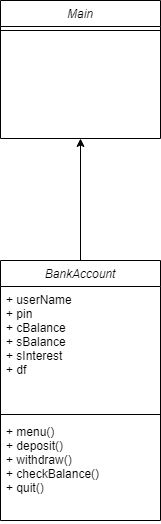

The diagram above was exported from draw.io. Its source (the exported page's mxGraphModel, read from the mxfile embedded in the PNG):
<mxGraphModel dx="2033" dy="1126" grid="1" gridSize="10" guides="1" tooltips="1" connect="1" arrows="1" fold="1" page="1" pageScale="1" pageWidth="827" pageHeight="1169" math="0" shadow="0">
  <root>
    <mxCell id="WIyWlLk6GJQsqaUBKTNV-0" />
    <mxCell id="WIyWlLk6GJQsqaUBKTNV-1" parent="WIyWlLk6GJQsqaUBKTNV-0" />
    <mxCell id="zkfFHV4jXpPFQw0GAbJ--0" value="Main" style="swimlane;fontStyle=2;align=center;verticalAlign=top;childLayout=stackLayout;horizontal=1;startSize=26;horizontalStack=0;resizeParent=1;resizeLast=0;collapsible=1;marginBottom=0;rounded=0;shadow=0;strokeWidth=1;" parent="WIyWlLk6GJQsqaUBKTNV-1" vertex="1">
      <mxGeometry x="220" y="120" width="160" height="138" as="geometry">
        <mxRectangle x="230" y="140" width="160" height="26" as="alternateBounds" />
      </mxGeometry>
    </mxCell>
    <mxCell id="zkfFHV4jXpPFQw0GAbJ--4" value="" style="line;html=1;strokeWidth=1;align=left;verticalAlign=middle;spacingTop=-1;spacingLeft=3;spacingRight=3;rotatable=0;labelPosition=right;points=[];portConstraint=eastwest;" parent="zkfFHV4jXpPFQw0GAbJ--0" vertex="1">
      <mxGeometry y="26" width="160" height="8" as="geometry" />
    </mxCell>
    <mxCell id="9riCbb4vmOdadQhjVURC-3" value="BankAccount" style="swimlane;fontStyle=2;align=center;verticalAlign=top;childLayout=stackLayout;horizontal=1;startSize=26;horizontalStack=0;resizeParent=1;resizeLast=0;collapsible=1;marginBottom=0;rounded=0;shadow=0;strokeWidth=1;" vertex="1" parent="WIyWlLk6GJQsqaUBKTNV-1">
      <mxGeometry x="220" y="380" width="160" height="260" as="geometry">
        <mxRectangle x="230" y="140" width="160" height="26" as="alternateBounds" />
      </mxGeometry>
    </mxCell>
    <mxCell id="9riCbb4vmOdadQhjVURC-5" value="+ userName&#10;+ pin&#10;+ cBalance&#10;+ sBalance&#10;+ sInterest&#10;+ df" style="text;align=left;verticalAlign=top;spacingLeft=4;spacingRight=4;overflow=hidden;rotatable=0;points=[[0,0.5],[1,0.5]];portConstraint=eastwest;rounded=0;shadow=0;html=0;" vertex="1" parent="9riCbb4vmOdadQhjVURC-3">
      <mxGeometry y="26" width="160" height="124" as="geometry" />
    </mxCell>
    <mxCell id="9riCbb4vmOdadQhjVURC-6" value="" style="line;html=1;strokeWidth=1;align=left;verticalAlign=middle;spacingTop=-1;spacingLeft=3;spacingRight=3;rotatable=0;labelPosition=right;points=[];portConstraint=eastwest;" vertex="1" parent="9riCbb4vmOdadQhjVURC-3">
      <mxGeometry y="150" width="160" height="8" as="geometry" />
    </mxCell>
    <mxCell id="9riCbb4vmOdadQhjVURC-7" value="+ menu()&#10;+ deposit()&#10;+ withdraw()&#10;+ checkBalance()&#10;+ quit()" style="text;align=left;verticalAlign=top;spacingLeft=4;spacingRight=4;overflow=hidden;rotatable=0;points=[[0,0.5],[1,0.5]];portConstraint=eastwest;" vertex="1" parent="9riCbb4vmOdadQhjVURC-3">
      <mxGeometry y="158" width="160" height="102" as="geometry" />
    </mxCell>
    <mxCell id="9riCbb4vmOdadQhjVURC-9" value="" style="endArrow=classic;html=1;rounded=0;entryX=0.5;entryY=1;entryDx=0;entryDy=0;exitX=0.5;exitY=0;exitDx=0;exitDy=0;" edge="1" parent="WIyWlLk6GJQsqaUBKTNV-1" source="9riCbb4vmOdadQhjVURC-3" target="zkfFHV4jXpPFQw0GAbJ--0">
      <mxGeometry width="50" height="50" relative="1" as="geometry">
        <mxPoint x="390" y="600" as="sourcePoint" />
        <mxPoint x="440" y="550" as="targetPoint" />
      </mxGeometry>
    </mxCell>
  </root>
</mxGraphModel>